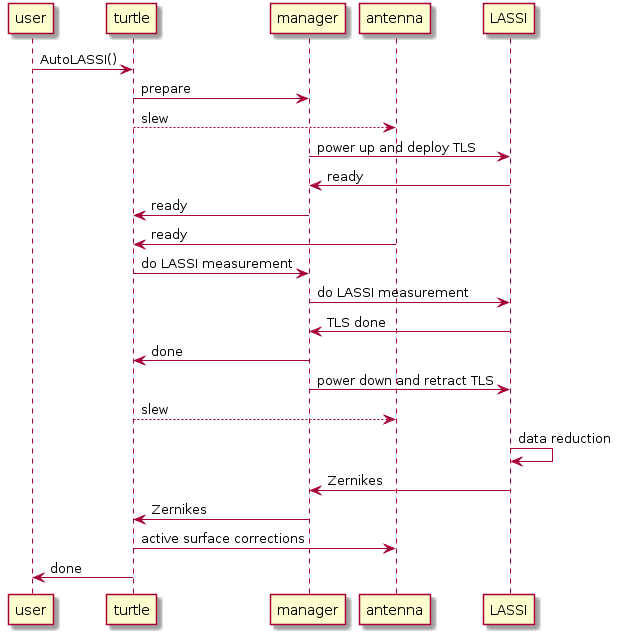

The diagram above was rendered by PlantUML. Its source (embedded in the PNG):
@startuml
user -> turtle : AutoLASSI()
turtle -> manager : prepare
turtle --> antenna : slew
manager -> LASSI : power up and deploy TLS
LASSI -> manager : ready
manager -> turtle : ready
antenna -> turtle : ready
turtle -> manager : do LASSI measurement
manager -> LASSI : do LASSI measurement
LASSI -> manager : TLS done
manager -> turtle : done
manager -> LASSI : power down and retract TLS
turtle --> antenna : slew
LASSI -> LASSI : data reduction
LASSI -> manager : Zernikes
manager -> turtle : Zernikes
turtle -> antenna : active surface corrections
turtle -> user : done
@enduml